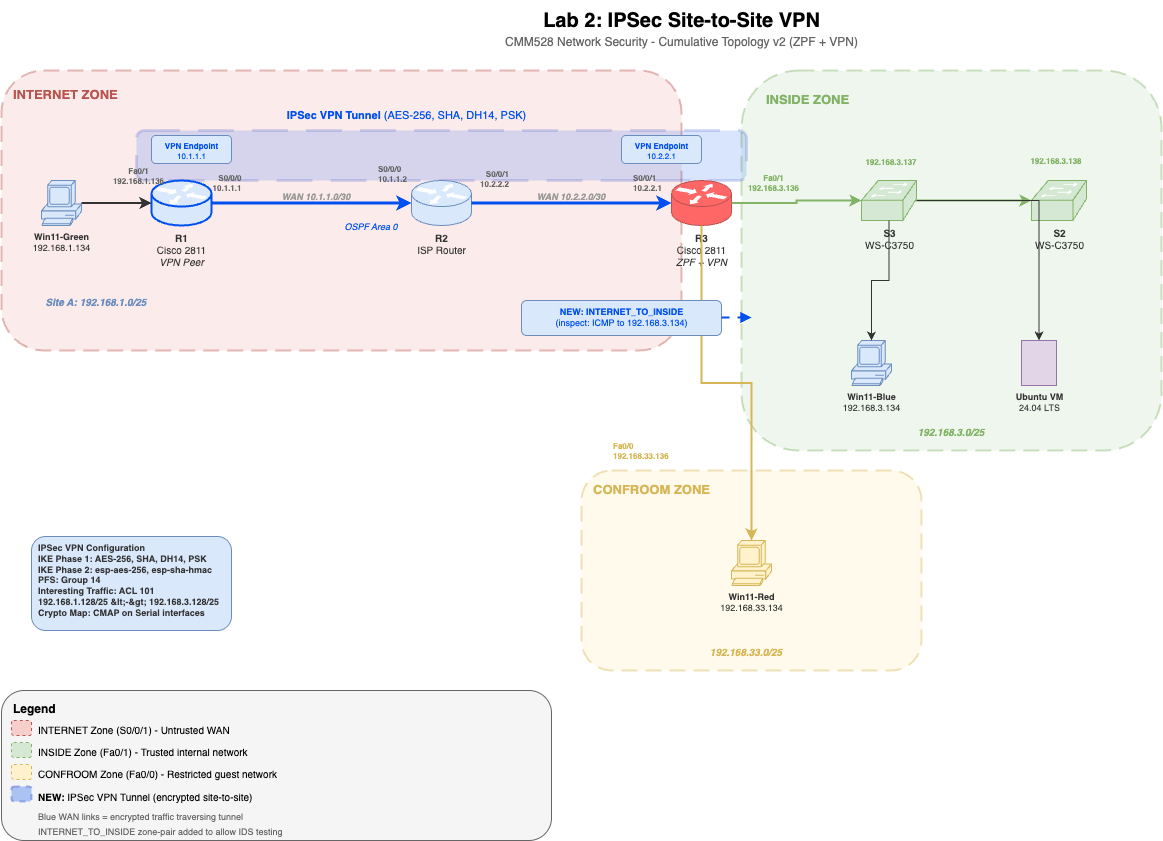

The diagram above was exported from draw.io. Its source (the exported page's mxGraphModel, read from the mxfile embedded in the PNG):
<mxGraphModel dx="1058" dy="978" grid="1" gridSize="10" guides="1" tooltips="1" connect="1" arrows="1" fold="1" page="1" pageScale="1" pageWidth="1400" pageHeight="900" background="#ffffff" math="0" shadow="0">
  <root>
    <mxCell id="0" />
    <mxCell id="1" parent="0" />
    <mxCell id="title" value="&lt;b&gt;Lab 2: IPSec Site-to-Site VPN&lt;/b&gt;" style="text;html=1;fontSize=20;align=center;verticalAlign=middle;fillColor=none;strokeColor=none;" parent="1" vertex="1">
      <mxGeometry x="450" y="10" width="500" height="40" as="geometry" />
    </mxCell>
    <mxCell id="subtitle" value="CMM528 Network Security - Cumulative Topology v2 (ZPF + VPN)" style="text;html=1;fontSize=12;align=center;verticalAlign=middle;fillColor=none;strokeColor=none;fontColor=#666666;" parent="1" vertex="1">
      <mxGeometry x="450" y="42" width="500" height="20" as="geometry" />
    </mxCell>
    <mxCell id="zone_internet" value="" style="rounded=1;whiteSpace=wrap;fillColor=#f8cecc;strokeColor=#b85450;strokeWidth=2;dashed=1;dashPattern=8 4;opacity=40;" parent="1" vertex="1">
      <mxGeometry x="20" y="80" width="680" height="280" as="geometry" />
    </mxCell>
    <mxCell id="zone_internet_label" value="&lt;b&gt;INTERNET ZONE&lt;/b&gt;" style="text;html=1;fontSize=13;align=left;verticalAlign=top;fillColor=none;strokeColor=none;fontColor=#b85450;" parent="1" vertex="1">
      <mxGeometry x="30" y="90" width="150" height="25" as="geometry" />
    </mxCell>
    <mxCell id="zone_inside" value="" style="rounded=1;whiteSpace=wrap;fillColor=#d5e8d4;strokeColor=#82b366;strokeWidth=2;dashed=1;dashPattern=8 4;opacity=40;" parent="1" vertex="1">
      <mxGeometry x="760" y="80" width="420" height="380" as="geometry" />
    </mxCell>
    <mxCell id="zone_inside_label" value="&lt;b&gt;INSIDE ZONE&lt;/b&gt;" style="text;html=1;fontSize=13;align=left;verticalAlign=top;fillColor=none;strokeColor=none;fontColor=#82b366;" parent="1" vertex="1">
      <mxGeometry x="783" y="95" width="130" height="25" as="geometry" />
    </mxCell>
    <mxCell id="zone_confroom" value="" style="rounded=1;whiteSpace=wrap;fillColor=#fff2cc;strokeColor=#d6b656;strokeWidth=2;dashed=1;dashPattern=8 4;opacity=40;" parent="1" vertex="1">
      <mxGeometry x="600" y="480" width="340" height="200" as="geometry" />
    </mxCell>
    <mxCell id="zone_confroom_label" value="&lt;b&gt;CONFROOM ZONE&lt;/b&gt;" style="text;html=1;fontSize=13;align=left;verticalAlign=top;fillColor=none;strokeColor=none;fontColor=#d6b656;" parent="1" vertex="1">
      <mxGeometry x="610" y="485" width="160" height="25" as="geometry" />
    </mxCell>
    <mxCell id="vpn_tunnel" value="" style="rounded=1;whiteSpace=wrap;fillColor=#0050ef;strokeColor=#001DBC;strokeWidth=3;dashed=1;dashPattern=12 6;opacity=15;" parent="1" vertex="1">
      <mxGeometry x="155" y="140" width="610" height="50" as="geometry" />
    </mxCell>
    <mxCell id="vpn_label" value="&lt;b&gt;IPSec VPN Tunnel&lt;/b&gt; (AES-256, SHA, DH14, PSK)" style="text;html=1;fontSize=11;align=center;verticalAlign=middle;fillColor=none;strokeColor=none;fontColor=#0050ef;" parent="1" vertex="1">
      <mxGeometry x="250" y="115" width="350" height="20" as="geometry" />
    </mxCell>
    <mxCell id="vpn_ep_left" value="&lt;b&gt;VPN Endpoint&lt;/b&gt;&#10;10.1.1.1" style="text;html=1;fontSize=8;align=center;fillColor=#dae8fc;strokeColor=#6c8ebf;rounded=1;fontColor=#0050ef;" parent="1" vertex="1">
      <mxGeometry x="170" y="145" width="80" height="28" as="geometry" />
    </mxCell>
    <mxCell id="vpn_ep_right" value="&lt;b&gt;VPN Endpoint&lt;/b&gt;&#10;10.2.2.1" style="text;html=1;fontSize=8;align=center;fillColor=#dae8fc;strokeColor=#6c8ebf;rounded=1;fontColor=#0050ef;" parent="1" vertex="1">
      <mxGeometry x="640" y="145" width="80" height="28" as="geometry" />
    </mxCell>
    <mxCell id="r3" value="&lt;b&gt;R3&lt;/b&gt;&lt;br&gt;Cisco 2811&lt;br&gt;&lt;i&gt;ZPF + VPN&lt;/i&gt;" style="shape=mxgraph.cisco.routers.router;html=1;fillColor=#FF6666;strokeColor=#b85450;fontColor=#333333;fontSize=10;labelPosition=center;verticalLabelPosition=bottom;align=center;verticalAlign=top;" parent="1" vertex="1">
      <mxGeometry x="690" y="190" width="60" height="45" as="geometry" />
    </mxCell>
    <mxCell id="r2" value="&lt;b&gt;R2&lt;/b&gt;&lt;br&gt;ISP Router" style="shape=mxgraph.cisco.routers.router;html=1;fillColor=#dae8fc;strokeColor=#6c8ebf;fontColor=#333333;fontSize=10;labelPosition=center;verticalLabelPosition=bottom;align=center;verticalAlign=top;" parent="1" vertex="1">
      <mxGeometry x="430" y="190" width="60" height="45" as="geometry" />
    </mxCell>
    <mxCell id="r1" value="&lt;b&gt;R1&lt;/b&gt;&lt;br&gt;Cisco 2811&lt;br&gt;&lt;i&gt;VPN Peer&lt;/i&gt;" style="shape=mxgraph.cisco.routers.router;html=1;fillColor=#dae8fc;strokeColor=#0050ef;fontColor=#333333;fontSize=10;labelPosition=center;verticalLabelPosition=bottom;align=center;verticalAlign=top;strokeWidth=2;" parent="1" vertex="1">
      <mxGeometry x="170" y="190" width="60" height="45" as="geometry" />
    </mxCell>
    <mxCell id="s3" value="&lt;b&gt;S3&lt;/b&gt;&lt;br&gt;WS-C3750" style="shape=mxgraph.cisco.switches.workgroup_switch;html=1;fillColor=#d5e8d4;strokeColor=#82b366;fontColor=#333333;fontSize=10;labelPosition=center;verticalLabelPosition=bottom;align=center;verticalAlign=top;" parent="1" vertex="1">
      <mxGeometry x="880" y="190" width="55" height="40" as="geometry" />
    </mxCell>
    <mxCell id="s2" value="&lt;b&gt;S2&lt;/b&gt;&lt;br&gt;WS-C3750" style="shape=mxgraph.cisco.switches.workgroup_switch;html=1;fillColor=#d5e8d4;strokeColor=#82b366;fontColor=#333333;fontSize=10;labelPosition=center;verticalLabelPosition=bottom;align=center;verticalAlign=top;" parent="1" vertex="1">
      <mxGeometry x="1050" y="190" width="55" height="40" as="geometry" />
    </mxCell>
    <mxCell id="pc_green" value="&lt;b&gt;Win11-Green&lt;/b&gt;&lt;br&gt;192.168.1.134" style="shape=mxgraph.cisco.computers_and_peripherals.pc;html=1;fillColor=#dae8fc;strokeColor=#6c8ebf;fontColor=#333333;fontSize=9;labelPosition=center;verticalLabelPosition=bottom;align=center;verticalAlign=top;" parent="1" vertex="1">
      <mxGeometry x="60" y="190" width="40" height="45" as="geometry" />
    </mxCell>
    <mxCell id="pc_blue" value="&lt;b&gt;Win11-Blue&lt;/b&gt;&lt;br&gt;192.168.3.134" style="shape=mxgraph.cisco.computers_and_peripherals.pc;html=1;fillColor=#dae8fc;strokeColor=#6c8ebf;fontColor=#333333;fontSize=9;labelPosition=center;verticalLabelPosition=bottom;align=center;verticalAlign=top;" parent="1" vertex="1">
      <mxGeometry x="870" y="350" width="40" height="45" as="geometry" />
    </mxCell>
    <mxCell id="ubuntu" value="&lt;b&gt;Ubuntu VM&lt;/b&gt;&lt;br&gt;24.04 LTS" style="shape=mxgraph.cisco.servers.standard_server;html=1;fillColor=#e1d5e7;strokeColor=#9673a6;fontColor=#333333;fontSize=9;labelPosition=center;verticalLabelPosition=bottom;align=center;verticalAlign=top;" parent="1" vertex="1">
      <mxGeometry x="1040" y="350" width="35" height="45" as="geometry" />
    </mxCell>
    <mxCell id="pc_red" value="&lt;b&gt;Win11-Red&lt;/b&gt;&lt;br&gt;192.168.33.134" style="shape=mxgraph.cisco.computers_and_peripherals.pc;html=1;fillColor=#fff2cc;strokeColor=#d6b656;fontColor=#333333;fontSize=9;labelPosition=center;verticalLabelPosition=bottom;align=center;verticalAlign=top;" parent="1" vertex="1">
      <mxGeometry x="750" y="550" width="40" height="45" as="geometry" />
    </mxCell>
    <mxCell id="link_green_r1" style="edgeStyle=orthogonalEdgeStyle;rounded=0;strokeWidth=2;strokeColor=#333333;" parent="1" source="pc_green" target="r1" edge="1">
      <mxGeometry relative="1" as="geometry" />
    </mxCell>
    <mxCell id="link_r1_r2" style="edgeStyle=orthogonalEdgeStyle;rounded=0;strokeWidth=3;strokeColor=#0050ef;" parent="1" source="r1" target="r2" edge="1">
      <mxGeometry relative="1" as="geometry" />
    </mxCell>
    <mxCell id="label_r1_r2_left" value="S0/0/0&#10;10.1.1.1" style="text;fontSize=8;align=right;fillColor=none;strokeColor=none;fontColor=#666666;fontStyle=1" parent="1" vertex="1">
      <mxGeometry x="197.5" y="177" width="65" height="25" as="geometry" />
    </mxCell>
    <mxCell id="label_r1_r2_right" value="S0/0/0&#10;10.1.1.2" style="text;fontSize=8;align=left;fillColor=none;strokeColor=none;fontColor=#666666;fontStyle=1" parent="1" vertex="1">
      <mxGeometry x="395" y="168" width="65" height="25" as="geometry" />
    </mxCell>
    <mxCell id="label_wan1" value="WAN 10.1.1.0/30" style="text;fontSize=9;align=center;fillColor=none;strokeColor=none;fontColor=#999999;fontStyle=3;" parent="1" vertex="1">
      <mxGeometry x="275" y="195" width="120" height="15" as="geometry" />
    </mxCell>
    <mxCell id="link_r2_r3" style="edgeStyle=orthogonalEdgeStyle;rounded=0;strokeWidth=3;strokeColor=#0050ef;" parent="1" source="r2" target="r3" edge="1">
      <mxGeometry relative="1" as="geometry" />
    </mxCell>
    <mxCell id="label_r2_r3_left" value="S0/0/1&#10;10.2.2.2" style="text;fontSize=8;align=right;fillColor=none;strokeColor=none;fontColor=#666666;fontStyle=1" parent="1" vertex="1">
      <mxGeometry x="465" y="173" width="65" height="25" as="geometry" />
    </mxCell>
    <mxCell id="label_r2_r3_right" value="S0/0/1&#10;10.2.2.1" style="text;fontSize=8;align=left;fillColor=none;strokeColor=none;fontColor=#666666;fontStyle=1" parent="1" vertex="1">
      <mxGeometry x="650" y="177" width="65" height="25" as="geometry" />
    </mxCell>
    <mxCell id="label_wan2" value="WAN 10.2.2.0/30" style="text;fontSize=9;align=center;fillColor=none;strokeColor=none;fontColor=#999999;fontStyle=3;" parent="1" vertex="1">
      <mxGeometry x="530" y="195" width="120" height="15" as="geometry" />
    </mxCell>
    <mxCell id="link_r3_s3" style="edgeStyle=orthogonalEdgeStyle;rounded=0;strokeWidth=2;strokeColor=#82b366;" parent="1" source="r3" target="s3" edge="1">
      <mxGeometry relative="1" as="geometry" />
    </mxCell>
    <mxCell id="label_r3_fa01" value="Fa0/1&#10;192.168.3.136" style="text;fontSize=8;align=center;fillColor=none;strokeColor=none;fontColor=#82b366;fontStyle=1" parent="1" vertex="1">
      <mxGeometry x="750" y="177" width="85" height="25" as="geometry" />
    </mxCell>
    <mxCell id="label_r1_fa01" value="Fa0/1&#10;192.168.1.136" style="text;fontSize=8;align=center;fillColor=none;strokeColor=none;fontColor=#666666;fontStyle=1" parent="1" vertex="1">
      <mxGeometry x="115" y="170" width="85" height="25" as="geometry" />
    </mxCell>
    <mxCell id="link_s3_s2" style="edgeStyle=orthogonalEdgeStyle;rounded=0;strokeWidth=2;strokeColor=#82b366;" parent="1" source="s3" target="s2" edge="1">
      <mxGeometry relative="1" as="geometry" />
    </mxCell>
    <mxCell id="label_s3_ip" value="192.168.3.137" style="text;fontSize=8;align=center;fillColor=none;strokeColor=none;fontColor=#82b366;fontStyle=1" parent="1" vertex="1">
      <mxGeometry x="870" y="161" width="80" height="15" as="geometry" />
    </mxCell>
    <mxCell id="label_s2_ip" value="192.168.3.138" style="text;fontSize=8;align=center;fillColor=none;strokeColor=none;fontColor=#82b366;fontStyle=1" parent="1" vertex="1">
      <mxGeometry x="1035" y="160" width="80" height="15" as="geometry" />
    </mxCell>
    <mxCell id="link_s3_blue" style="edgeStyle=orthogonalEdgeStyle;rounded=0;strokeWidth=1;strokeColor=#333333;" parent="1" source="s3" target="pc_blue" edge="1">
      <mxGeometry relative="1" as="geometry" />
    </mxCell>
    <mxCell id="link_s3_ubuntu" style="edgeStyle=orthogonalEdgeStyle;rounded=0;strokeWidth=1;strokeColor=#333333;" parent="1" source="s3" target="ubuntu" edge="1">
      <mxGeometry relative="1" as="geometry" />
    </mxCell>
    <mxCell id="link_r3_red" style="edgeStyle=orthogonalEdgeStyle;rounded=0;strokeWidth=2;strokeColor=#d6b656;" parent="1" source="r3" target="pc_red" edge="1">
      <mxGeometry relative="1" as="geometry" />
    </mxCell>
    <mxCell id="label_r3_fa00" value="Fa0/0&#10;192.168.33.136" style="text;fontSize=8;align=left;fillColor=none;strokeColor=none;fontColor=#d6b656;fontStyle=1" parent="1" vertex="1">
      <mxGeometry x="630" y="445" width="90" height="25" as="geometry" />
    </mxCell>
    <mxCell id="subnet_sitea" value="Site A: 192.168.1.0/25" style="text;fontSize=10;align=center;fillColor=none;strokeColor=none;fontColor=#6c8ebf;fontStyle=3;" parent="1" vertex="1">
      <mxGeometry x="40" y="300" width="150" height="15" as="geometry" />
    </mxCell>
    <mxCell id="subnet_inside" value="192.168.3.0/25" style="text;fontSize=10;align=center;fillColor=none;strokeColor=none;fontColor=#82b366;fontStyle=3;" parent="1" vertex="1">
      <mxGeometry x="910" y="430" width="120" height="15" as="geometry" />
    </mxCell>
    <mxCell id="subnet_confroom" value="192.168.33.0/25" style="text;fontSize=10;align=center;fillColor=none;strokeColor=none;fontColor=#d6b656;fontStyle=3;" parent="1" vertex="1">
      <mxGeometry x="700" y="650" width="130" height="15" as="geometry" />
    </mxCell>
    <mxCell id="ospf_label" value="OSPF Area 0" style="text;fontSize=9;align=center;fillColor=none;strokeColor=none;fontColor=#0050ef;fontStyle=2;" parent="1" vertex="1">
      <mxGeometry x="350" y="225" width="80" height="15" as="geometry" />
    </mxCell>
    <mxCell id="zp_inet_in" value="&lt;b&gt;NEW: INTERNET_TO_INSIDE&lt;/b&gt;&#10;(inspect: ICMP to 192.168.3.134)" style="text;html=1;fontSize=9;align=center;fillColor=#dae8fc;strokeColor=#6c8ebf;rounded=1;fontColor=#0050ef;" parent="1" vertex="1">
      <mxGeometry x="540" y="310" width="200" height="35" as="geometry" />
    </mxCell>
    <mxCell id="zp_inet_in_arrow" style="edgeStyle=orthogonalEdgeStyle;rounded=1;strokeWidth=2;strokeColor=#0050ef;dashed=1;dashPattern=4 4;startArrow=none;endArrow=block;endFill=1;" parent="1" edge="1">
      <mxGeometry relative="1" as="geometry">
        <mxPoint x="740" y="327" as="sourcePoint" />
        <mxPoint x="770" y="327" as="targetPoint" />
      </mxGeometry>
    </mxCell>
    <mxCell id="vpn_config" value="IPSec VPN Configuration&#10;IKE Phase 1: AES-256, SHA, DH14, PSK&#10;IKE Phase 2: esp-aes-256, esp-sha-hmac&#10;PFS: Group 14&#10;Interesting Traffic: ACL 101&#10;  192.168.1.128/25 &amp;lt;-&amp;gt; 192.168.3.128/25&#10;Crypto Map: CMAP on Serial interfaces" style="text;fontSize=9;align=left;fillColor=#dae8fc;strokeColor=#6c8ebf;rounded=1;fontColor=#333333;whiteSpace=wrap;spacingLeft=5;spacingRight=5;fontStyle=1" parent="1" vertex="1">
      <mxGeometry x="50" y="546" width="200" height="94" as="geometry" />
    </mxCell>
    <mxCell id="legend_box" value="" style="rounded=1;whiteSpace=wrap;fillColor=#f5f5f5;strokeColor=#666666;strokeWidth=1;" parent="1" vertex="1">
      <mxGeometry x="20" y="700" width="550" height="150" as="geometry" />
    </mxCell>
    <mxCell id="legend_title" value="&lt;b&gt;Legend&lt;/b&gt;" style="text;html=1;fontSize=12;align=left;fillColor=none;strokeColor=none;" parent="1" vertex="1">
      <mxGeometry x="30" y="705" width="100" height="20" as="geometry" />
    </mxCell>
    <mxCell id="leg1" value="" style="rounded=1;fillColor=#f8cecc;strokeColor=#b85450;strokeWidth=1;dashed=1;" parent="1" vertex="1">
      <mxGeometry x="30" y="730" width="20" height="15" as="geometry" />
    </mxCell>
    <mxCell id="leg1t" value="INTERNET Zone (S0/0/1) - Untrusted WAN" style="text;fontSize=10;align=left;fillColor=none;strokeColor=none;" parent="1" vertex="1">
      <mxGeometry x="55" y="728" width="250" height="18" as="geometry" />
    </mxCell>
    <mxCell id="leg2" value="" style="rounded=1;fillColor=#d5e8d4;strokeColor=#82b366;strokeWidth=1;dashed=1;" parent="1" vertex="1">
      <mxGeometry x="30" y="752" width="20" height="15" as="geometry" />
    </mxCell>
    <mxCell id="leg2t" value="INSIDE Zone (Fa0/1) - Trusted internal network" style="text;fontSize=10;align=left;fillColor=none;strokeColor=none;" parent="1" vertex="1">
      <mxGeometry x="55" y="750" width="260" height="18" as="geometry" />
    </mxCell>
    <mxCell id="leg3" value="" style="rounded=1;fillColor=#fff2cc;strokeColor=#d6b656;strokeWidth=1;dashed=1;" parent="1" vertex="1">
      <mxGeometry x="30" y="774" width="20" height="15" as="geometry" />
    </mxCell>
    <mxCell id="leg3t" value="CONFROOM Zone (Fa0/0) - Restricted guest network" style="text;fontSize=10;align=left;fillColor=none;strokeColor=none;" parent="1" vertex="1">
      <mxGeometry x="55" y="772" width="280" height="18" as="geometry" />
    </mxCell>
    <mxCell id="leg4" value="" style="rounded=1;fillColor=#0050ef;strokeColor=#001DBC;strokeWidth=2;dashed=1;opacity=30;" parent="1" vertex="1">
      <mxGeometry x="30" y="796" width="20" height="15" as="geometry" />
    </mxCell>
    <mxCell id="leg4t" value="&lt;b&gt;NEW:&lt;/b&gt; IPSec VPN Tunnel (encrypted site-to-site)" style="text;html=1;fontSize=10;align=left;fillColor=none;strokeColor=none;" parent="1" vertex="1">
      <mxGeometry x="55" y="794" width="300" height="18" as="geometry" />
    </mxCell>
    <mxCell id="leg5t" value="Blue WAN links = encrypted traffic traversing tunnel" style="text;fontSize=9;align=left;fillColor=none;strokeColor=none;fontColor=#666666;" parent="1" vertex="1">
      <mxGeometry x="55" y="815" width="320" height="15" as="geometry" />
    </mxCell>
    <mxCell id="leg6t" value="INTERNET_TO_INSIDE zone-pair added to allow IDS testing" style="text;fontSize=9;align=left;fillColor=none;strokeColor=none;fontColor=#666666;" parent="1" vertex="1">
      <mxGeometry x="55" y="830" width="350" height="15" as="geometry" />
    </mxCell>
  </root>
</mxGraphModel>